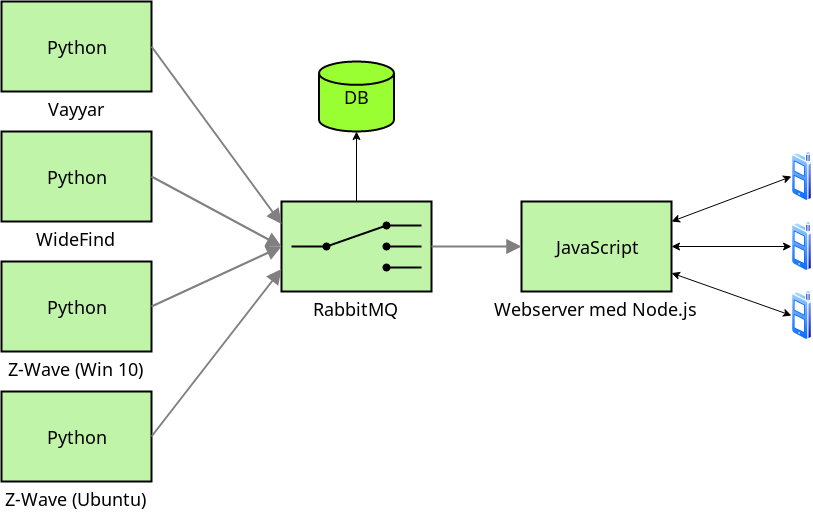

The diagram above was exported from draw.io. Its source (the exported page's mxGraphModel, read from the mxfile embedded in the PNG):
<mxGraphModel dx="1418" dy="779" grid="1" gridSize="10" guides="1" tooltips="1" connect="1" arrows="1" fold="1" page="1" pageScale="1.5" pageWidth="1169" pageHeight="826" background="none" math="0" shadow="0">
  <root>
    <mxCell id="0" style=";html=1;" />
    <mxCell id="1" style=";html=1;" parent="0" />
    <mxCell id="m8Ev0rU2X7EAh_SUHCuI-1" value="Vayyar" style="strokeWidth=2;dashed=0;align=center;fontSize=18;shape=rect;fillColor=#c0f5a9;verticalLabelPosition=bottom;verticalAlign=top;" parent="1" vertex="1">
      <mxGeometry x="240" y="280" width="150" height="90" as="geometry" />
    </mxCell>
    <object label="WideFind" id="m8Ev0rU2X7EAh_SUHCuI-2">
      <mxCell style="strokeWidth=2;dashed=0;align=center;fontSize=18;shape=rect;fillColor=#c0f5a9;verticalLabelPosition=bottom;verticalAlign=top;" parent="1" vertex="1">
        <mxGeometry x="240" y="410" width="150" height="90" as="geometry" />
      </mxCell>
    </object>
    <mxCell id="m8Ev0rU2X7EAh_SUHCuI-3" value="Z-Wave (Win 10)" style="strokeWidth=2;dashed=0;align=center;fontSize=18;shape=rect;fillColor=#c0f5a9;verticalLabelPosition=bottom;verticalAlign=top;" parent="1" vertex="1">
      <mxGeometry x="240" y="540" width="150" height="90" as="geometry" />
    </mxCell>
    <mxCell id="m8Ev0rU2X7EAh_SUHCuI-6" value="RabbitMQ" style="strokeWidth=2;outlineConnect=0;dashed=0;align=center;fontSize=18;shape=mxgraph.eip.content_based_router;verticalLabelPosition=bottom;verticalAlign=top;fillColor=#c0f5a9;" parent="1" vertex="1">
      <mxGeometry x="520" y="480" width="150" height="90" as="geometry" />
    </mxCell>
    <mxCell id="m8Ev0rU2X7EAh_SUHCuI-20" value="" style="edgeStyle=none;html=1;strokeColor=#808080;endArrow=block;endSize=10;dashed=0;verticalAlign=bottom;strokeWidth=2;exitX=1;exitY=0.5;exitDx=0;exitDy=0;entryX=0;entryY=0.25;entryDx=0;entryDy=0;entryPerimeter=0;" parent="1" source="m8Ev0rU2X7EAh_SUHCuI-1" target="m8Ev0rU2X7EAh_SUHCuI-6" edge="1">
      <mxGeometry width="160" relative="1" as="geometry">
        <mxPoint x="400" y="405" as="sourcePoint" />
        <mxPoint x="490" y="490" as="targetPoint" />
      </mxGeometry>
    </mxCell>
    <mxCell id="m8Ev0rU2X7EAh_SUHCuI-21" value="" style="edgeStyle=none;html=1;strokeColor=#808080;endArrow=block;endSize=10;dashed=0;verticalAlign=bottom;strokeWidth=2;exitX=1;exitY=0.5;exitDx=0;exitDy=0;entryX=0;entryY=0.5;entryDx=0;entryDy=0;entryPerimeter=0;" parent="1" source="m8Ev0rU2X7EAh_SUHCuI-2" target="m8Ev0rU2X7EAh_SUHCuI-6" edge="1">
      <mxGeometry width="160" relative="1" as="geometry">
        <mxPoint x="80" y="710" as="sourcePoint" />
        <mxPoint x="510" y="520" as="targetPoint" />
      </mxGeometry>
    </mxCell>
    <mxCell id="m8Ev0rU2X7EAh_SUHCuI-23" value="" style="edgeStyle=none;html=1;strokeColor=#808080;endArrow=block;endSize=10;dashed=0;verticalAlign=bottom;strokeWidth=2;exitX=1;exitY=0.5;exitDx=0;exitDy=0;" parent="1" source="m8Ev0rU2X7EAh_SUHCuI-3" edge="1">
      <mxGeometry width="160" relative="1" as="geometry">
        <mxPoint x="390" y="644.5" as="sourcePoint" />
        <mxPoint x="520" y="525" as="targetPoint" />
      </mxGeometry>
    </mxCell>
    <mxCell id="m8Ev0rU2X7EAh_SUHCuI-40" value="" style="aspect=fixed;perimeter=ellipsePerimeter;html=1;align=center;shadow=0;dashed=0;spacingTop=3;image;image=img/lib/active_directory/cell_phone.svg;fillColor=#99FF33;fontSize=12;" parent="1" vertex="1">
      <mxGeometry x="1030" y="430" width="21" height="50" as="geometry" />
    </mxCell>
    <mxCell id="m8Ev0rU2X7EAh_SUHCuI-41" value="Webserver med Node.js&#10;" style="strokeWidth=2;dashed=0;align=center;fontSize=18;shape=rect;fillColor=#c0f5a9;verticalLabelPosition=bottom;verticalAlign=top;" parent="1" vertex="1">
      <mxGeometry x="760" y="480" width="150" height="90" as="geometry" />
    </mxCell>
    <mxCell id="m8Ev0rU2X7EAh_SUHCuI-42" value="" style="edgeStyle=none;html=1;strokeColor=#808080;endArrow=block;endSize=10;dashed=0;verticalAlign=bottom;strokeWidth=2;fontSize=12;exitX=1;exitY=0.5;exitDx=0;exitDy=0;exitPerimeter=0;entryX=0;entryY=0.5;entryDx=0;entryDy=0;" parent="1" source="m8Ev0rU2X7EAh_SUHCuI-6" target="m8Ev0rU2X7EAh_SUHCuI-41" edge="1">
      <mxGeometry width="160" relative="1" as="geometry">
        <mxPoint x="80" y="730" as="sourcePoint" />
        <mxPoint x="240" y="730" as="targetPoint" />
      </mxGeometry>
    </mxCell>
    <mxCell id="m8Ev0rU2X7EAh_SUHCuI-44" value="" style="endArrow=classic;startArrow=classic;html=1;fontSize=12;entryX=0;entryY=0.5;entryDx=0;entryDy=0;" parent="1" target="m8Ev0rU2X7EAh_SUHCuI-40" edge="1">
      <mxGeometry width="50" height="50" relative="1" as="geometry">
        <mxPoint x="910" y="500" as="sourcePoint" />
        <mxPoint x="960" y="450" as="targetPoint" />
      </mxGeometry>
    </mxCell>
    <mxCell id="m8Ev0rU2X7EAh_SUHCuI-47" value="" style="aspect=fixed;perimeter=ellipsePerimeter;html=1;align=center;shadow=0;dashed=0;spacingTop=3;image;image=img/lib/active_directory/cell_phone.svg;fillColor=#99FF33;fontSize=12;" parent="1" vertex="1">
      <mxGeometry x="1030" y="500" width="21" height="50" as="geometry" />
    </mxCell>
    <mxCell id="m8Ev0rU2X7EAh_SUHCuI-48" value="" style="endArrow=classic;startArrow=classic;html=1;fontSize=12;entryX=0;entryY=0.5;entryDx=0;entryDy=0;exitX=1;exitY=0.5;exitDx=0;exitDy=0;" parent="1" source="m8Ev0rU2X7EAh_SUHCuI-41" target="m8Ev0rU2X7EAh_SUHCuI-47" edge="1">
      <mxGeometry width="50" height="50" relative="1" as="geometry">
        <mxPoint x="920" y="510" as="sourcePoint" />
        <mxPoint x="970" y="460" as="targetPoint" />
      </mxGeometry>
    </mxCell>
    <mxCell id="m8Ev0rU2X7EAh_SUHCuI-49" value="" style="aspect=fixed;perimeter=ellipsePerimeter;html=1;align=center;shadow=0;dashed=0;spacingTop=3;image;image=img/lib/active_directory/cell_phone.svg;fillColor=#99FF33;fontSize=12;" parent="1" vertex="1">
      <mxGeometry x="1030" y="569" width="21" height="50" as="geometry" />
    </mxCell>
    <mxCell id="m8Ev0rU2X7EAh_SUHCuI-50" value="" style="endArrow=classic;startArrow=classic;html=1;fontSize=12;entryX=0;entryY=0.5;entryDx=0;entryDy=0;" parent="1" source="m8Ev0rU2X7EAh_SUHCuI-41" target="m8Ev0rU2X7EAh_SUHCuI-49" edge="1">
      <mxGeometry width="50" height="50" relative="1" as="geometry">
        <mxPoint x="950" y="669" as="sourcePoint" />
        <mxPoint x="1000" y="619" as="targetPoint" />
      </mxGeometry>
    </mxCell>
    <mxCell id="JOv2bbvHYCsdkVANIXd2-2" value="Z-Wave (Ubuntu)" style="strokeWidth=2;dashed=0;align=center;fontSize=18;shape=rect;fillColor=#c0f5a9;verticalLabelPosition=bottom;verticalAlign=top;" vertex="1" parent="1">
      <mxGeometry x="240" y="670" width="150" height="90" as="geometry" />
    </mxCell>
    <mxCell id="JOv2bbvHYCsdkVANIXd2-3" value="" style="edgeStyle=none;html=1;strokeColor=#808080;endArrow=block;endSize=10;dashed=0;verticalAlign=bottom;strokeWidth=2;fontSize=18;exitX=1;exitY=0.5;exitDx=0;exitDy=0;entryX=0;entryY=0.75;entryDx=0;entryDy=0;entryPerimeter=0;" edge="1" parent="1" source="JOv2bbvHYCsdkVANIXd2-2" target="m8Ev0rU2X7EAh_SUHCuI-6">
      <mxGeometry width="160" relative="1" as="geometry">
        <mxPoint x="240" y="810" as="sourcePoint" />
        <mxPoint x="490" y="590" as="targetPoint" />
      </mxGeometry>
    </mxCell>
    <mxCell id="JOv2bbvHYCsdkVANIXd2-4" value="DB" style="strokeWidth=2;html=1;shape=mxgraph.flowchart.database;whiteSpace=wrap;fillColor=#99FF33;fontSize=18;" vertex="1" parent="1">
      <mxGeometry x="557.5" y="340" width="75" height="70" as="geometry" />
    </mxCell>
    <mxCell id="JOv2bbvHYCsdkVANIXd2-7" value="" style="endArrow=classic;html=1;fontSize=18;exitX=0.5;exitY=0;exitDx=0;exitDy=0;exitPerimeter=0;entryX=0.5;entryY=1;entryDx=0;entryDy=0;entryPerimeter=0;" edge="1" parent="1" source="m8Ev0rU2X7EAh_SUHCuI-6" target="JOv2bbvHYCsdkVANIXd2-4">
      <mxGeometry width="50" height="50" relative="1" as="geometry">
        <mxPoint x="590" y="470" as="sourcePoint" />
        <mxPoint x="290" y="810" as="targetPoint" />
      </mxGeometry>
    </mxCell>
    <mxCell id="JOv2bbvHYCsdkVANIXd2-8" value="&lt;div&gt;Python&lt;/div&gt;" style="text;html=1;strokeColor=none;fillColor=none;align=center;verticalAlign=middle;whiteSpace=wrap;rounded=0;fontSize=18;" vertex="1" parent="1">
      <mxGeometry x="295" y="315" width="40" height="20" as="geometry" />
    </mxCell>
    <mxCell id="JOv2bbvHYCsdkVANIXd2-9" value="&lt;div&gt;Python&lt;/div&gt;" style="text;html=1;strokeColor=none;fillColor=none;align=center;verticalAlign=middle;whiteSpace=wrap;rounded=0;fontSize=18;" vertex="1" parent="1">
      <mxGeometry x="295" y="445" width="40" height="20" as="geometry" />
    </mxCell>
    <mxCell id="JOv2bbvHYCsdkVANIXd2-10" value="Python" style="text;html=1;strokeColor=none;fillColor=none;align=center;verticalAlign=middle;whiteSpace=wrap;rounded=0;fontSize=18;" vertex="1" parent="1">
      <mxGeometry x="295" y="575" width="40" height="20" as="geometry" />
    </mxCell>
    <mxCell id="JOv2bbvHYCsdkVANIXd2-11" value="Python" style="text;html=1;strokeColor=none;fillColor=none;align=center;verticalAlign=middle;whiteSpace=wrap;rounded=0;fontSize=18;" vertex="1" parent="1">
      <mxGeometry x="295" y="705" width="40" height="20" as="geometry" />
    </mxCell>
    <mxCell id="JOv2bbvHYCsdkVANIXd2-12" value="JavaScript" style="text;html=1;strokeColor=none;fillColor=none;align=center;verticalAlign=middle;whiteSpace=wrap;rounded=0;fontSize=18;" vertex="1" parent="1">
      <mxGeometry x="815" y="515" width="40" height="20" as="geometry" />
    </mxCell>
  </root>
</mxGraphModel>